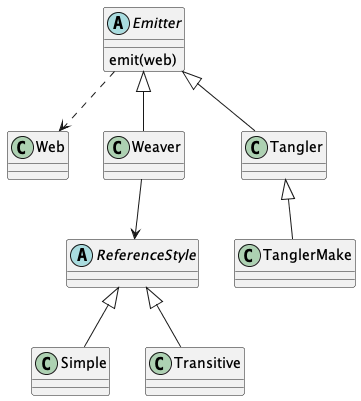

The diagram above was rendered by PlantUML. Its source (embedded in the PNG):
@startuml
class Web

abstract class Emitter {
    emit(web)
}

Emitter ..> Web

class Weaver
Emitter <|-- Weaver

class Tangler
Emitter <|-- Tangler

class TanglerMake
Tangler <|-- TanglerMake

abstract class ReferenceStyle
Weaver --> ReferenceStyle

class Simple
ReferenceStyle <|-- Simple

class Transitive
ReferenceStyle <|-- Transitive
@enduml